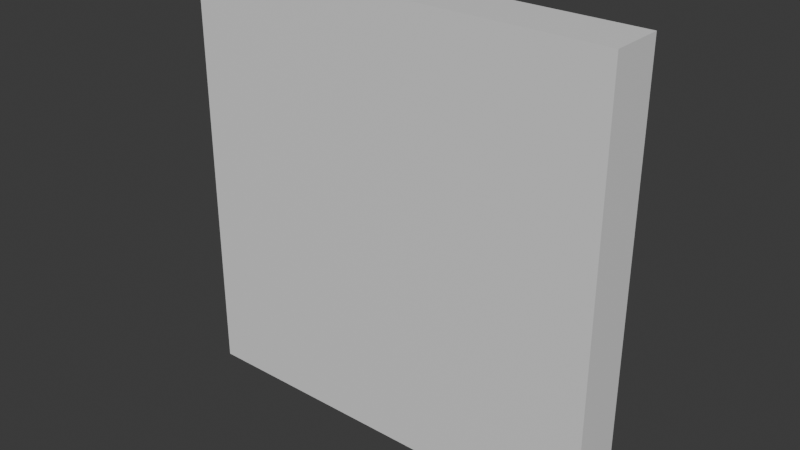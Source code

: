 # Source: BUILDPIECE_Wall_PROXY.blend  (saved by Blender 5.0.118; exported with 4.5.12 LTS)
import bpy
from mathutils import Matrix  # noqa: F401  (used for matrix-valued properties, if any)

bpy.ops.wm.read_factory_settings(use_empty=True)
scene = bpy.context.scene
scene.name = 'Scene'

# ---- collections
col_collection = bpy.data.collections.new('Collection'); scene.collection.children.link(col_collection)

# ---- materials (node trees are filled in below, after node groups)
mat_lambert1 = bpy.data.materials.new('lambert1')

# ---- material node trees
mat_lambert1.use_nodes = True; mat_lambert1.node_tree.nodes.clear()
_N = mat_lambert1.node_tree.nodes; _L = mat_lambert1.node_tree.links
n0 = _N.new('ShaderNodeOutputMaterial'); n0.name = 'Material Output'; n0.location = (400, 0)
n1 = _N.new('ShaderNodeBsdfPrincipled'); n1.name = 'Principled BSDF'; n1.location = (100, 0)
_L.new(n1.outputs[0], n0.inputs[0])
n0.is_active_output = True

# ---- world
world_world = bpy.data.worlds.new('World'); scene.world = world_world
world_world.use_nodes = True; world_world.node_tree.nodes.clear()
_N = world_world.node_tree.nodes; _L = world_world.node_tree.links
n0 = _N.new('ShaderNodeOutputWorld'); n0.name = 'World Output'; n0.location = (200, 100)
n1 = _N.new('ShaderNodeBackground'); n1.name = 'Background'; n1.location = (-200, 100)
n1.inputs[0].default_value = (0.05088, 0.05088, 0.05088, 1.0)
_L.new(n1.outputs[0], n0.inputs[0])
n0.is_active_output = True
world_world.color = (0.05088, 0.05088, 0.05088)
world_world.sun_shadow_jitter_overblur = 0.0

# ---- meshes
me_buildpiece_wall_proxy = bpy.data.meshes.new('BUILDPIECE_Wall_PROXY')
me_buildpiece_wall_proxy.from_pydata([(0.0, -0.1894, 3.03), (-1.515, 0.1894, 3.03), (-1.515, -0.1894, 3.03), (0.0, 0.1894, 3.03), (1.515, -0.1894, 3.03), (1.515, 0.1894, 3.03), (1.515, 0.1894, 0.0), (1.515, 0.1894, 1.515), (1.515, -0.1894, 0.0), (1.515, -0.1894, 1.515), (1.515, 0.1894, 3.03), (1.515, -0.1894, 3.03), (-1.515, -0.1894, 1.515), (-1.515, 0.1894, 0.0), (-1.515, -0.1894, 0.0), (-1.515, 0.1894, 1.515), (-1.515, -0.1894, 3.03), (-1.515, 0.1894, 3.03), (0.0, 0.1894, 0.0), (-1.515, -0.1894, 0.0), (-1.515, 0.1894, 0.0), (0.0, -0.1894, 0.0), (1.515, -0.1894, 0.0), (1.515, 0.1894, 0.0), (1.515, -0.1894, 1.515), (0.0, -0.1894, 0.0), (1.515, -0.1894, 0.0), (1.515, -0.1894, 3.03), (0.0, -0.1894, 3.03), (0.0, -0.1894, 1.515), (-1.515, -0.1894, 0.0), (-1.515, -0.1894, 3.03), (-1.515, -0.1894, 1.515), (1.515, 0.1894, 0.0), (0.0, 0.1894, 0.0), (1.515, 0.1894, 1.515), (0.0, 0.1894, 3.03), (1.515, 0.1894, 3.03), (0.0, 0.1894, 1.515), (-1.515, 0.1894, 0.0), (-1.515, 0.1894, 3.03), (-1.515, 0.1894, 1.515)], [], [(0, 1, 2), (1, 0, 3), (4, 3, 0), (3, 4, 5), (6, 7, 8), (9, 8, 7), (7, 10, 9), (11, 9, 10), (12, 13, 14), (13, 12, 15), (16, 15, 12), (15, 16, 17), (18, 19, 20), (19, 18, 21), (22, 21, 18), (22, 18, 23), (24, 25, 26), (27, 28, 24), (29, 25, 24), (28, 29, 24), (29, 30, 25), (28, 31, 29), (32, 30, 29), (31, 32, 29), (33, 34, 35), (35, 36, 37), (34, 38, 35), (38, 36, 35), (34, 39, 38), (38, 40, 36), (39, 41, 38), (41, 40, 38)])
me_buildpiece_wall_proxy.polygons.foreach_set('use_smooth', [True] * 32)
_uv = me_buildpiece_wall_proxy.uv_layers.new(name='UV0')
_uv.uv.foreach_set('vector', [0.5, 0.25, 0.375, 0.5, 0.375, 0.25, 0.375, 0.5, 0.5, 0.25, 0.5, 0.5, 0.625, 0.25, 0.5, 0.5, 0.5, 0.25, 0.5, 0.5, 0.625, 0.25, 0.625, 0.5, 0.875, 0.0, 0.875, 0.125, 0.625, 0.0, 0.625, 0.125, 0.625, 0.0, 0.875, 0.125, 0.875, 0.125, 0.875, 0.25, 0.625, 0.125, 0.625, 0.25, 0.625, 0.125, 0.875, 0.25, 0.375, 0.125, 0.125, 0.0, 0.375, 0.0, 0.125, 0.0, 0.375, 0.125, 0.125, 0.125, 0.375, 0.25, 0.125, 0.125, 0.375, 0.125, 0.125, 0.125, 0.375, 0.25, 0.125, 0.25, 0.5, 0.75, 0.375, 1.0, 0.375, 0.75, 0.375, 1.0, 0.5, 0.75, 0.5, 1.0, 0.625, 1.0, 0.5, 1.0, 0.5, 0.75, 0.625, 1.0, 0.5, 0.75, 0.625, 0.75, 0.625, 0.125, 0.5, 0.0, 0.625, 0.0, 0.625, 0.25, 0.5, 0.25, 0.625, 0.125, 0.5, 0.125, 0.5, 0.0, 0.625, 0.125, 0.5, 0.25, 0.5, 0.125, 0.625, 0.125, 0.5, 0.125, 0.375, 0.0, 0.5, 0.0, 0.5, 0.25, 0.375, 0.25, 0.5, 0.125, 0.375, 0.125, 0.375, 0.0, 0.5, 0.125, 0.375, 0.25, 0.375, 0.125, 0.5, 0.125, 0.625, 0.75, 0.5, 0.75, 0.625, 0.625, 0.625, 0.625, 0.5, 0.5, 0.625, 0.5, 0.5, 0.75, 0.5, 0.625, 0.625, 0.625, 0.5, 0.625, 0.5, 0.5, 0.625, 0.625, 0.5, 0.75, 0.375, 0.75, 0.5, 0.625, 0.5, 0.625, 0.375, 0.5, 0.5, 0.5, 0.375, 0.75, 0.375, 0.625, 0.5, 0.625, 0.375, 0.625, 0.375, 0.5, 0.5, 0.625])
me_buildpiece_wall_proxy.materials.append(mat_lambert1)
me_buildpiece_wall_proxy.update()
me_buildpiece_wall_proxy.normals_split_custom_set([tuple(v) for v in zip(*[iter([0.003932, -0.003932, 1.0, 0.003932, -0.003932, 1.0, 0.003932, -0.003932, 1.0, 0.003932, -0.003932, 1.0, 0.003932, -0.003932, 1.0, 0.003932, -0.003932, 1.0, 0.003932, -0.003932, 1.0, 0.003932, -0.003932, 1.0, 0.003932, -0.003932, 1.0, 0.003932, -0.003932, 1.0, 0.003932, -0.003932, 1.0, 0.003932, -0.003932, 1.0, 1.0, -0.003932, 0.003932, 1.0, -0.003932, 0.003932, 1.0, -0.003932, 0.003932, 1.0, -0.003932, 0.003932, 1.0, -0.003932, 0.003932, 1.0, -0.003932, 0.003932, 1.0, -0.003932, 0.003932, 1.0, -0.003932, 0.003932, 1.0, -0.003932, 0.003932, 1.0, -0.003932, 0.003932, 1.0, -0.003932, 0.003932, 1.0, -0.003932, 0.003932, -1.0, -0.003932, 0.003932, -1.0, -0.003966, 0.003966, -1.0, -0.003966, 0.003966, -1.0, -0.003966, 0.003966, -1.0, -0.003932, 0.003932, -1.0, -0.003932, 0.003932, -1.0, -0.003966, 0.003966, -1.0, -0.003932, 0.003932, -1.0, -0.003932, 0.003932, -1.0, -0.003932, 0.003932, -1.0, -0.003966, 0.003966, -1.0, -0.003966, 0.003966, 0.003966, -0.003966, -1.0, 0.003966, -0.003966, -1.0, 0.003966, -0.003966, -1.0, 0.003966, -0.003966, -1.0, 0.003966, -0.003966, -1.0, 0.003966, -0.003966, -1.0, 0.003966, -0.003966, -1.0, 0.003966, -0.003966, -1.0, 0.003966, -0.003966, -1.0, 0.003966, -0.003966, -1.0, 0.003966, -0.003966, -1.0, 0.003966, -0.003966, -1.0, 0.003932, -1.0, 0.003932, 0.003932, -1.0, 0.003932, 0.003932, -1.0, 0.003932, 0.003932, -1.0, 0.003932, 0.003932, -1.0, 0.003932, 0.003932, -1.0, 0.003932, 0.003899, -1.0, 0.003898, 0.003932, -1.0, 0.003932, 0.003932, -1.0, 0.003932, 0.003932, -1.0, 0.003932, 0.003899, -1.0, 0.003898, 0.003932, -1.0, 0.003932, 0.003899, -1.0, 0.003898, 0.003932, -1.0, 0.003932, 0.003932, -1.0, 0.003932, 0.003932, -1.0, 0.003932, 0.003932, -1.0, 0.003932, 0.003899, -1.0, 0.003898, 0.003932, -1.0, 0.003932, 0.003932, -1.0, 0.003932, 0.003899, -1.0, 0.003898, 0.003932, -1.0, 0.003932, 0.003932, -1.0, 0.003932, 0.003899, -1.0, 0.003898, 0.003966, 1.0, 0.003966, 0.003932, 1.0, 0.003932, 0.003966, 1.0, 0.003966, 0.003966, 1.0, 0.003966, 0.003932, 1.0, 0.003932, 0.003966, 1.0, 0.003966, 0.003932, 1.0, 0.003932, 0.003966, 1.0, 0.003966, 0.003966, 1.0, 0.003966, 0.003966, 1.0, 0.003966, 0.003932, 1.0, 0.003932, 0.003966, 1.0, 0.003966, 0.003932, 1.0, 0.003932, 0.003966, 1.0, 0.003966, 0.003966, 1.0, 0.003966, 0.003966, 1.0, 0.003966, 0.003966, 1.0, 0.003966, 0.003932, 1.0, 0.003932, 0.003966, 1.0, 0.003966, 0.003966, 1.0, 0.003966, 0.003966, 1.0, 0.003966, 0.003966, 1.0, 0.003966, 0.003966, 1.0, 0.003966, 0.003966, 1.0, 0.003966])] * 3)])

# ---- objects
ob_buildpiece_wall_proxy = bpy.data.objects.new('BUILDPIECE_Wall_PROXY', me_buildpiece_wall_proxy)

# ---- transforms, parenting, visibility, modifiers, constraints
ob_buildpiece_wall_proxy.location = (0.0, 0.0, 0.0)

# ---- collection membership
col_collection.objects.link(ob_buildpiece_wall_proxy)

# ---- scene / render settings (as saved in the file)
scene.frame_start = 1; scene.frame_end = 250; scene.frame_set(1)
scene.render.engine = 'BLENDER_EEVEE_NEXT'
scene.render.bake_bias = 0.0
scene.render.bake_samples = 0
scene.cycles.sampling_pattern = 'TABULATED_SOBOL'
scene.eevee.use_volume_custom_range = False
bpy.context.view_layer.update()

# ---- added for rendering (the .blend has no active camera and no usable light): camera, sun
cam_auto = bpy.data.cameras.new('AutoCamera')
cam_auto.lens = 50.0
cam_auto.sensor_width = 36.0
cam_auto.clip_end = 1000.0
ob_auto_camera = bpy.data.objects.new('AutoCamera', cam_auto)
scene.collection.objects.link(ob_auto_camera)
ob_auto_camera.location = (3.98011, -4.77613, 4.69908)
ob_auto_camera.rotation_euler = (1.09748, -7.21219e-08, 0.694738)
scene.camera = ob_auto_camera
light_auto_sun = bpy.data.lights.new('AutoSun', 'SUN')
light_auto_sun.energy = 3.0
light_auto_sun.angle = 0.0523599
ob_auto_sun = bpy.data.objects.new('AutoSun', light_auto_sun)
scene.collection.objects.link(ob_auto_sun)
ob_auto_sun.rotation_euler = (0.872665, 0.174533, 0.523599)
bpy.context.view_layer.update()
